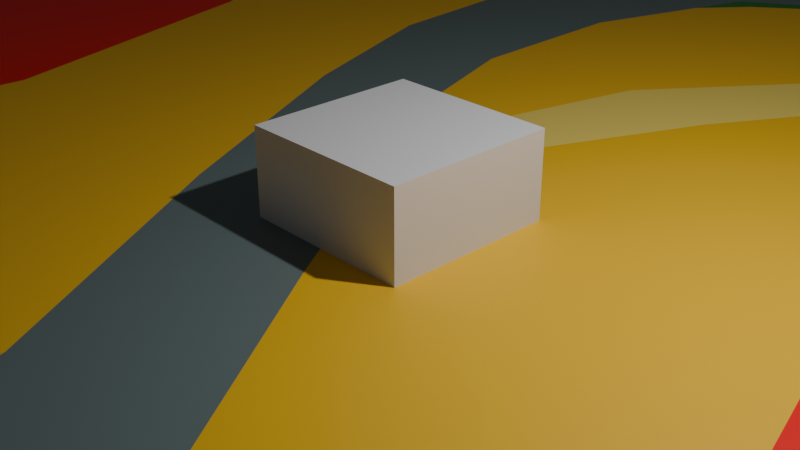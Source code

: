 # Source: track_pre_tri.blend  (saved by Blender 4.0.36; exported with 4.5.12 LTS)
import bpy
from mathutils import Matrix  # noqa: F401  (used for matrix-valued properties, if any)

bpy.ops.wm.read_factory_settings(use_empty=True)
scene = bpy.context.scene
scene.name = 'Scene'

# ---- collections
col_collection = bpy.data.collections.new('Collection'); scene.collection.children.link(col_collection)

# ---- images (referenced by path relative to the original .blend; pixels are not part of the script)
import os
ASSET_DIR = os.environ.get("B2B_ASSET_DIR", "")  # directory of the original .blend (textures are referenced by path, not embedded)
HERE = os.path.dirname(os.path.abspath(__file__))  # packed textures are extracted next to this script under _unpacked/

def load_image(name, relpath, width, height, colorspace="sRGB"):
    """Load a texture the original file referenced (path relative to the .blend, or extracted next to this script)."""
    p = next((c for c in (os.path.join(HERE, relpath), os.path.join(ASSET_DIR, relpath)) if relpath and os.path.exists(c)), "")
    if p:
        img = bpy.data.images.load(p, check_existing=True)
        img.name = name
    else:  # same state as the original file: an image datablock whose file is absent (Cycles renders it pink)
        img = bpy.data.images.new(name, width, height)
        img.source = "FILE"
        img.filepath = "//" + (relpath or name)
    img.colorspace_settings.name = colorspace
    return img
img_diffuse = load_image('diffuse', 'diffuse.png', 1024, 1024, 'sRGB')

# ---- materials (node trees are filled in below, after node groups)
mat_material = bpy.data.materials.new('Material')
mat_material.alpha_threshold = 0.0
mat_material.roughness = 0.5
mat_material.line_color = (0.0, 0.0, 0.0, 1.0)
mat_surface_grass = bpy.data.materials.new('surface_grass')
mat_surface_road = bpy.data.materials.new('surface_road')
mat_surface_sand = bpy.data.materials.new('surface_sand')
mat_surface_oob = bpy.data.materials.new('surface_oob')
mat_surface_sand_drive = bpy.data.materials.new('surface_sand_drive')

# ---- material node trees
mat_material.use_nodes = True; mat_material.node_tree.nodes.clear()
_N = mat_material.node_tree.nodes; _L = mat_material.node_tree.links
n0 = _N.new('ShaderNodeOutputMaterial'); n0.name = 'Material Output'; n0.location = (300, 300)
n1 = _N.new('ShaderNodeBsdfPrincipled'); n1.name = 'Principled BSDF'; n1.location = (10, 300)
n1.inputs[3].default_value = 1.45
_L.new(n1.outputs[0], n0.inputs[0])
n0.is_active_output = True
mat_surface_grass.use_nodes = True; mat_surface_grass.node_tree.nodes.clear()
_N = mat_surface_grass.node_tree.nodes; _L = mat_surface_grass.node_tree.links
n0 = _N.new('ShaderNodeBsdfPrincipled'); n0.name = 'Principled BSDF'; n0.location = (10, 300)
n0.inputs[0].default_value = (0.02218, 0.2501, 0.0356, 1.0)
n0.inputs[3].default_value = 1.45
n1 = _N.new('ShaderNodeOutputMaterial'); n1.name = 'Material Output'; n1.location = (300, 300)
n2 = _N.new('ShaderNodeTexImage'); n2.name = 'Image Texture'; n2.location = (405, 132)
n2.image = img_diffuse
_L.new(n0.outputs[0], n1.inputs[0])
n1.is_active_output = True
mat_surface_road.use_nodes = True; mat_surface_road.node_tree.nodes.clear()
_N = mat_surface_road.node_tree.nodes; _L = mat_surface_road.node_tree.links
n0 = _N.new('ShaderNodeBsdfPrincipled'); n0.name = 'Principled BSDF'; n0.location = (10, 300)
n0.inputs[0].default_value = (0.1621, 0.2159, 0.2158, 1.0)
n0.inputs[3].default_value = 1.45
n1 = _N.new('ShaderNodeOutputMaterial'); n1.name = 'Material Output'; n1.location = (300, 300)
n2 = _N.new('ShaderNodeTexImage'); n2.name = 'Image Texture'; n2.location = (385, 90)
n2.image = img_diffuse
_L.new(n0.outputs[0], n1.inputs[0])
n1.is_active_output = True
mat_surface_sand.use_nodes = True; mat_surface_sand.node_tree.nodes.clear()
_N = mat_surface_sand.node_tree.nodes; _L = mat_surface_sand.node_tree.links
n0 = _N.new('ShaderNodeBsdfPrincipled'); n0.name = 'Principled BSDF'; n0.location = (10, 300)
n0.inputs[0].default_value = (1.001, 0.576, 0.01577, 1.0)
n0.inputs[3].default_value = 1.45
n1 = _N.new('ShaderNodeOutputMaterial'); n1.name = 'Material Output'; n1.location = (300, 300)
n2 = _N.new('ShaderNodeTexImage'); n2.name = 'Image Texture'; n2.location = (439, 129)
n2.image = img_diffuse
_L.new(n0.outputs[0], n1.inputs[0])
n1.is_active_output = True
mat_surface_oob.use_nodes = True; mat_surface_oob.node_tree.nodes.clear()
_N = mat_surface_oob.node_tree.nodes; _L = mat_surface_oob.node_tree.links
n0 = _N.new('ShaderNodeBsdfPrincipled'); n0.name = 'Principled BSDF'; n0.location = (10, 300)
n0.inputs[0].default_value = (1.0, 0.0, 0.0, 1.0)
n0.inputs[3].default_value = 1.45
n1 = _N.new('ShaderNodeOutputMaterial'); n1.name = 'Material Output'; n1.location = (300, 300)
n2 = _N.new('ShaderNodeTexImage'); n2.name = 'Image Texture'; n2.location = (531, 138)
n2.image = img_diffuse
_L.new(n0.outputs[0], n1.inputs[0])
n1.is_active_output = True
mat_surface_sand_drive.use_nodes = True; mat_surface_sand_drive.node_tree.nodes.clear()
_N = mat_surface_sand_drive.node_tree.nodes; _L = mat_surface_sand_drive.node_tree.links
n0 = _N.new('ShaderNodeBsdfPrincipled'); n0.name = 'Principled BSDF'; n0.location = (10, 300)
n0.inputs[0].default_value = (1.0, 0.7758, 0.1589, 1.0)
n0.inputs[3].default_value = 1.45
n1 = _N.new('ShaderNodeOutputMaterial'); n1.name = 'Material Output'; n1.location = (300, 300)
n2 = _N.new('ShaderNodeTexImage'); n2.name = 'Image Texture'; n2.location = (408, 105)
n2.image = img_diffuse
_L.new(n0.outputs[0], n1.inputs[0])
n1.is_active_output = True

# ---- world
world_world = bpy.data.worlds.new('World'); scene.world = world_world
world_world.use_nodes = True; world_world.node_tree.nodes.clear()
_N = world_world.node_tree.nodes; _L = world_world.node_tree.links
n0 = _N.new('ShaderNodeOutputWorld'); n0.name = 'World Output'; n0.location = (300, 300)
n1 = _N.new('ShaderNodeBackground'); n1.name = 'Background'; n1.location = (10, 300)
n1.inputs[0].default_value = (0.05088, 0.05088, 0.05088, 1.0)
_L.new(n1.outputs[0], n0.inputs[0])
n0.is_active_output = True
world_world.color = (0.05088, 0.05088, 0.05088)
world_world.use_sun_shadow = False
world_world.sun_shadow_jitter_overblur = 0.0

# ---- cameras
cam_camera = bpy.data.cameras.new('Camera')
cam_camera.clip_end = 100.0
cam_camera.ortho_scale = 7.314

# ---- lights
light_light = bpy.data.lights.new('Light', 'POINT')
light_light.transmission_factor = 0.0
light_light.use_soft_falloff = False
light_light.energy = 1000.0
light_light.shadow_soft_size = 0.1
light_light.shadow_maximum_resolution = 0.006
light_light.use_absolute_resolution = True

# ---- meshes
me_cube = bpy.data.meshes.new('Cube')
me_cube.from_pydata([(1.0, 1.0, 1.0), (1.0, 1.0, -1.0), (1.0, -1.0, 1.0), (1.0, -1.0, -1.0), (-1.0, 1.0, 1.0), (-1.0, 1.0, -1.0), (-1.0, -1.0, 1.0), (-1.0, -1.0, -1.0)], [], [(0, 4, 6, 2), (3, 2, 6, 7), (7, 6, 4, 5), (5, 1, 3, 7), (1, 0, 2, 3), (5, 4, 0, 1)])
_uv = me_cube.uv_layers.new(name='UVMap')
_uv.uv.foreach_set('vector', [0.625, 0.5, 0.875, 0.5, 0.875, 0.75, 0.625, 0.75, 0.375, 0.75, 0.625, 0.75, 0.625, 1.0, 0.375, 1.0, 0.375, 0.0, 0.625, 0.0, 0.625, 0.25, 0.375, 0.25, 0.125, 0.5, 0.375, 0.5, 0.375, 0.75, 0.125, 0.75, 0.375, 0.5, 0.625, 0.5, 0.625, 0.75, 0.375, 0.75, 0.375, 0.25, 0.625, 0.25, 0.625, 0.5, 0.375, 0.5])
me_cube.materials.append(mat_material)
me_cube.use_mirror_vertex_groups = False
me_cube.update()
me_plane = bpy.data.meshes.new('Plane')
me_plane.from_pydata([(-50.0, -50.0, 0.0), (50.0, -50.0, 0.0), (-50.0, 50.0, 0.0), (50.0, 50.0, 0.0), (-12.98, -17.26, 0.0), (-11.43, -12.07, 0.0), (-8.517, -10.07, 0.0), (-6.878, -5.511, 0.0), (-6.604, -0.7743, 0.0), (-7.971, 3.598, 0.0), (-10.7, 8.882, 0.0), (-11.71, 14.8, 0.0), (-9.246, 21.45, 0.0), (-4.782, 26.01, 0.0), (1.321, 27.83, 0.0), (7.971, 26.64, 0.0), (10.07, 19.54, 0.0), (11.61, 13.8, 0.0), (9.155, 10.7, 0.0), (4.782, 7.333, 0.0), (3.598, 3.143, 0.0), (4.782, -1.594, 0.0), (7.06, -5.329, 0.0), (8.244, -9.701, 0.0), (8.517, -14.26, 0.0), (8.244, -20.09, 0.0), (7.151, -25.01, 0.0), (1.867, -27.37, 0.0), (-5.42, -27.01, 0.0), (-11.43, -25.1, 0.0), (-12.07, -23.18, 0.0), (-5.221, 10.09, 0.0), (-6.423, 12.56, 0.0), (-6.676, 17.05, 0.0), (-5.854, 19.78, 0.0), (-2.5, 22.94, 0.0), (0.4113, 23.13, 0.0), (4.019, 21.93, 0.0), (6.17, 18.57, 0.0), (6.36, 15.22, 0.0), (4.841, 12.31, 0.0), (2.626, 11.04, 0.0), (2.943, 9.081, 0.0), (2.31, 7.309, 0.0), (0.6645, 4.525, 0.0), (-0.3481, 2.247, 0.0), (-0.7278, 0.09493, 0.0), (0.2215, -1.424, 0.0), (2.5, -4.841, 0.0), (2.879, -7.246, 0.0), (3.196, -9.334, 0.0), (3.196, -10.73, 0.0), (4.082, -13.89, 0.0), (4.082, -17.81, 0.0), (3.069, -20.73, 0.0), (0.9809, -22.69, 0.0), (-1.487, -23.13, 0.0), (-3.892, -22.62, 0.0), (-5.474, -20.6, 0.0), (-6.17, -17.62, 0.0), (-4.715, -14.9, 0.0), (-3.069, -13.64, 0.0), (-1.993, -11.93, 0.0), (-1.297, -10.03, 0.0), (0.03164, -7.752, 0.0), (0.4113, -6.803, 0.0), (-0.4113, -4.019, 0.0), (-2.31, -0.8543, 0.0), (-3.955, 2.31, 0.0), (-4.904, 4.841, 0.0), (-5.158, 7.436, 0.0), (-5.094, 14.59, 0.0), (-4.715, 18.89, 0.0), (-1.93, 21.67, 0.0), (1.361, 21.8, 0.0), (3.322, 20.79, 0.0), (4.651, 18.95, 0.0), (4.968, 15.92, 0.0), (3.955, 13.64, 0.0), (2.373, 12.25, 0.0), (0.4746, 11.55, 0.0), (-2.12, 9.841, 0.0), (-2.943, 7.119, 0.0), (-2.879, 4.525, 0.0), (-1.93, 1.677, 0.0), (0.4113, -8.828, 0.0), (0.03164, -10.92, 0.0), (-0.8543, -12.69, 0.0), (-1.867, -14.46, 0.0), (-3.829, -16.61, 0.0), (-4.525, -18.51, 0.0), (-3.955, -20.09, 0.0), (-2.247, -21.42, 0.0), (-0.09492, -21.55, 0.0), (1.234, -20.66, 0.0), (2.31, -18.95, 0.0), (2.753, -16.68, 0.0), (2.816, -14.46, 0.0), (2.816, -13.19, 0.0), (-3.576, 11.61, 0.0), (-3.702, 14.9, 0.0), (-3.449, 17.37, 0.0), (-2.31, 19.4, 0.0), (-0.791, 20.16, 0.0), (0.7278, 20.16, 0.0), (2.626, 18.89, 0.0), (3.322, 17.43, 0.0), (2.69, 14.71, 0.0), (1.044, 13.57, 0.0), (-0.5379, 13.32, 0.0), (-2.373, 12.88, 0.0), (1.449, -11.15, 0.0), (0.3426, -14.52, 0.0), (-0.8697, -15.89, 0.0), (-2.504, -17.37, 0.0), (-2.451, -18.79, 0.0), (-1.239, -19.69, 0.0), (0.6061, -19.21, 0.0), (1.239, -17.31, 0.0), (1.291, -14.99, 0.0), (1.449, 9.988, 0.0), (1.449, 8.407, 0.0), (0.7115, 6.773, 0.0), (-0.7115, 4.875, 0.0), (-1.239, 2.714, 0.0), (-2.384, 8.966, 0.0), (0.8503, 10.95, 0.0), (-0.3862, 10.77, 0.0), (-1.808, 9.677, 0.0)], [], [(0, 1, 3, 17, 18, 19, 20, 21, 22, 23, 24, 25, 26, 27, 28, 29, 30, 4), (4, 30, 29, 28, 27, 26, 25, 24, 23, 22, 21, 20, 19, 18, 17, 39, 40, 41, 42, 43, 44, 45, 46, 47, 48, 49, 50, 51, 52, 53, 54, 55, 56, 57, 58, 59, 60, 61, 62, 63, 64, 65, 66, 67, 68, 69, 70, 31, 32, 33, 12, 11, 10, 9, 8, 7, 6, 5), (5, 6, 7, 8, 9, 10, 11, 12, 13, 14, 15, 16, 17, 3, 2, 0, 4), (12, 33, 34, 35, 36, 37, 38, 39, 17, 16, 15, 14, 13), (38, 37, 36, 35, 34, 33, 32, 31, 71, 72, 73, 74, 75, 76, 77, 78, 79, 41, 40, 39), (46, 84, 83, 82, 125, 81, 80, 79, 78, 77, 76, 106, 107, 108, 109, 110, 99, 100, 71, 31, 70, 69, 68, 67, 66, 65, 85, 86, 87, 88, 89, 114, 113, 112, 111, 51, 50, 49, 48, 47), (51, 98, 97, 96, 95, 94, 93, 92, 91, 90, 89, 88, 87, 86, 85, 65, 64, 63, 62, 61, 60, 59, 58, 57, 56, 55, 54, 53, 52), (71, 100, 101, 102, 103, 104, 105, 106, 76, 75, 74, 73, 72), (105, 104, 103, 102, 101, 100, 99, 110, 109, 108, 107, 106), (51, 111, 119, 118, 117, 116, 115, 114, 89, 90, 91, 92, 93, 94, 95, 96, 97, 98), (115, 116, 117, 118, 119, 111, 112, 113, 114), (84, 124, 123, 122, 121, 120, 126, 127, 128, 125, 82, 83), (41, 79, 80, 126, 120, 121, 122, 123, 124, 84, 46, 45, 44, 43, 42), (125, 128, 127, 126, 80, 81)])
me_plane.polygons.foreach_set('material_index', [3, 2, 3, 2, 0, 1, 0, 1, 0, 1, 0, 2, 4, 0])
_uv = me_plane.uv_layers.new(name='UVMap')
_uv.uv.foreach_set('vector', [9.978e-05, 0.009301, 0.9957, 9.976e-05, 0.9825, 0.9999, 0.6112, 0.6464, 0.5872, 0.6158, 0.5488, 0.5766, 0.5526, 0.5486, 0.5436, 0.4851, 0.5663, 0.449, 0.5782, 0.406, 0.5818, 0.3608, 0.5798, 0.3026, 0.5694, 0.2534, 0.5174, 0.2296, 0.4442, 0.2331, 0.3842, 0.2521, 0.3776, 0.2709, 0.3683, 0.3295, 0.3683, 0.3295, 0.3776, 0.2709, 0.3842, 0.2521, 0.4442, 0.2331, 0.5174, 0.2296, 0.5694, 0.2534, 0.5798, 0.3026, 0.5818, 0.3608, 0.5782, 0.406, 0.5663, 0.449, 0.5436, 0.4851, 0.5526, 0.5486, 0.5488, 0.5766, 0.5872, 0.6158, 0.6112, 0.6464, 0.5589, 0.6576, 0.5454, 0.6282, 0.5238, 0.6143, 0.528, 0.5943, 0.5218, 0.5756, 0.5042, 0.5471, 0.4939, 0.5243, 0.4899, 0.5027, 0.4992, 0.4876, 0.5214, 0.4536, 0.5253, 0.4299, 0.5285, 0.4092, 0.5286, 0.3954, 0.5377, 0.364, 0.5381, 0.3249, 0.5283, 0.2959, 0.5079, 0.2762, 0.4833, 0.2717, 0.4592, 0.2767, 0.4433, 0.2968, 0.436, 0.3263, 0.4503, 0.3534, 0.4666, 0.366, 0.4772, 0.3831, 0.484, 0.402, 0.4971, 0.4247, 0.5009, 0.4342, 0.4927, 0.4618, 0.4741, 0.4933, 0.4579, 0.5248, 0.4484, 0.55, 0.4458, 0.5759, 0.4448, 0.6025, 0.4324, 0.6269, 0.4289, 0.6718, 0.4026, 0.7151, 0.3793, 0.6484, 0.3905, 0.5893, 0.4179, 0.5373, 0.4314, 0.494, 0.4286, 0.4468, 0.4122, 0.4012, 0.383, 0.381, 0.383, 0.381, 0.4122, 0.4012, 0.4286, 0.4468, 0.4314, 0.494, 0.4179, 0.5373, 0.3905, 0.5893, 0.3793, 0.6484, 0.4026, 0.7151, 0.4457, 0.761, 0.5048, 0.7801, 0.5711, 0.7697, 0.5936, 0.7012, 0.6112, 0.6464, 0.9825, 0.9999, 9.982e-05, 0.9977, 9.978e-05, 0.009301, 0.3683, 0.3295, 0.4026, 0.7151, 0.4289, 0.6718, 0.4365, 0.699, 0.4688, 0.7311, 0.4974, 0.7336, 0.5334, 0.7226, 0.5557, 0.6904, 0.5589, 0.6576, 0.6112, 0.6464, 0.5936, 0.7012, 0.5711, 0.7697, 0.5048, 0.7801, 0.4457, 0.761, 0.5557, 0.6904, 0.5334, 0.7226, 0.4974, 0.7336, 0.4688, 0.7311, 0.4365, 0.699, 0.4289, 0.6718, 0.4324, 0.6269, 0.4448, 0.6025, 0.4452, 0.6475, 0.448, 0.6905, 0.4748, 0.7187, 0.5072, 0.7207, 0.5269, 0.7113, 0.5406, 0.6936, 0.5449, 0.6639, 0.5359, 0.6409, 0.5207, 0.6262, 0.5238, 0.6143, 0.5454, 0.6282, 0.5589, 0.6576, 0.4899, 0.5027, 0.4781, 0.5185, 0.4687, 0.547, 0.468, 0.573, 0.4734, 0.5917, 0.476, 0.6006, 0.5018, 0.6185, 0.5207, 0.6262, 0.5359, 0.6409, 0.5449, 0.6639, 0.5406, 0.6936, 0.5281, 0.6782, 0.5228, 0.651, 0.5068, 0.639, 0.491, 0.636, 0.4727, 0.631, 0.461, 0.618, 0.459, 0.651, 0.4452, 0.6475, 0.4448, 0.6025, 0.4458, 0.5759, 0.4484, 0.55, 0.4579, 0.5248, 0.4741, 0.4933, 0.4927, 0.4618, 0.5009, 0.4342, 0.5009, 0.414, 0.4973, 0.3933, 0.4886, 0.3756, 0.4786, 0.3579, 0.4593, 0.3364, 0.4726, 0.329, 0.4887, 0.3438, 0.5006, 0.3575, 0.5113, 0.3911, 0.5286, 0.3954, 0.5285, 0.4092, 0.5253, 0.4299, 0.5214, 0.4536, 0.4992, 0.4876, 0.5286, 0.3954, 0.5251, 0.3708, 0.5252, 0.3583, 0.5248, 0.3362, 0.5206, 0.3135, 0.5101, 0.2964, 0.497, 0.2875, 0.4755, 0.2887, 0.4584, 0.3018, 0.4525, 0.3175, 0.4593, 0.3364, 0.4786, 0.3579, 0.4886, 0.3756, 0.4973, 0.3933, 0.5009, 0.414, 0.5009, 0.4342, 0.4971, 0.4247, 0.484, 0.402, 0.4772, 0.3831, 0.4666, 0.366, 0.4503, 0.3534, 0.436, 0.3263, 0.4433, 0.2968, 0.4592, 0.2767, 0.4833, 0.2717, 0.5079, 0.2762, 0.5283, 0.2959, 0.5381, 0.3249, 0.5377, 0.364, 0.4452, 0.6475, 0.459, 0.651, 0.4609, 0.6756, 0.4717, 0.696, 0.4865, 0.7039, 0.5015, 0.7043, 0.5206, 0.6924, 0.5281, 0.6782, 0.5406, 0.6936, 0.5269, 0.7113, 0.5072, 0.7207, 0.4748, 0.7187, 0.448, 0.6905, 0.5206, 0.6924, 0.5015, 0.7043, 0.4865, 0.7039, 0.4717, 0.696, 0.4609, 0.6756, 0.459, 0.651, 0.461, 0.618, 0.4727, 0.631, 0.491, 0.636, 0.5068, 0.639, 0.5228, 0.651, 0.5281, 0.6782, 0.5286, 0.3954, 0.5113, 0.3911, 0.5101, 0.3528, 0.5098, 0.3297, 0.5037, 0.3108, 0.4854, 0.306, 0.4732, 0.3149, 0.4726, 0.329, 0.4593, 0.3364, 0.4525, 0.3175, 0.4584, 0.3018, 0.4755, 0.2887, 0.497, 0.2875, 0.5101, 0.2964, 0.5206, 0.3135, 0.5248, 0.3362, 0.5252, 0.3583, 0.5251, 0.3708, 0.4732, 0.3149, 0.4854, 0.306, 0.5037, 0.3108, 0.5098, 0.3297, 0.5101, 0.3528, 0.5113, 0.3911, 0.5006, 0.3575, 0.4887, 0.3438, 0.4726, 0.329, 0.4781, 0.5185, 0.4851, 0.529, 0.4905, 0.5506, 0.5051, 0.5699, 0.5126, 0.5868, 0.5122, 0.6031, 0.5058, 0.6126, 0.4933, 0.6104, 0.4792, 0.599, 0.4734, 0.5917, 0.468, 0.573, 0.4687, 0.547, 0.5238, 0.6143, 0.5207, 0.6262, 0.5018, 0.6185, 0.5058, 0.6126, 0.5122, 0.6031, 0.5126, 0.5868, 0.5051, 0.5699, 0.4905, 0.5506, 0.4851, 0.529, 0.4781, 0.5185, 0.4899, 0.5027, 0.4939, 0.5243, 0.5042, 0.5471, 0.5218, 0.5756, 0.528, 0.5943, 0.4734, 0.5917, 0.4792, 0.599, 0.4933, 0.6104, 0.5058, 0.6126, 0.5018, 0.6185, 0.476, 0.6006])
me_plane.materials.append(mat_surface_grass)
me_plane.materials.append(mat_surface_road)
me_plane.materials.append(mat_surface_sand)
me_plane.materials.append(mat_surface_oob)
me_plane.materials.append(mat_surface_sand_drive)
me_plane.update()

# ---- objects
ob_cube = bpy.data.objects.new('Cube', me_cube)
ob_light = bpy.data.objects.new('Light', light_light)
ob_camera = bpy.data.objects.new('Camera', cam_camera)
ob_reference = bpy.data.objects.new('Reference', None)
ob_track = bpy.data.objects.new('Track', me_plane)

# ---- transforms, parenting, visibility, modifiers, constraints
ob_cube.location = (0.0, 0.0, 0.0)
ob_cube.lock_rotations_4d = False
ob_cube.empty_display_type = 'ARROWS'
ob_cube.lineart.crease_threshold = 0.0
ob_light.location = (4.076, 1.005, 5.904)
ob_light.rotation_euler = (0.6503, 0.05522, 1.866)
ob_light.lock_rotations_4d = False
ob_light.empty_display_type = 'ARROWS'
ob_light.color = (0.0, 0.0, 0.0, 0.0)
ob_light.lineart.crease_threshold = 0.0
ob_camera.location = (7.359, -6.926, 4.958)
ob_camera.rotation_euler = (1.109, 0.0, 0.8149)
ob_camera.lock_rotations_4d = False
ob_camera.empty_display_type = 'ARROWS'
ob_camera.color = (0.0, 0.0, 0.0, 0.0)
ob_camera.display_type = 'WIRE'
ob_camera.lineart.crease_threshold = 0.0
ob_reference.location = (0.0, 0.0, -0.01)
ob_reference.lock_scale = (True, True, True)
ob_reference.empty_display_type = 'IMAGE'
ob_reference.empty_display_size = 50.0
ob_reference.empty_image_depth = 'FRONT'
ob_reference.use_empty_image_alpha = True
ob_reference.color = (1.0, 1.0, 1.0, 0.5)
ob_track.location = (0.0, 0.0, 0.0)

# ---- collection membership
col_collection.objects.link(ob_cube)
col_collection.objects.link(ob_light)
col_collection.objects.link(ob_camera)
col_collection.objects.link(ob_reference)
col_collection.objects.link(ob_track)

# ---- scene / render settings (as saved in the file)
scene.camera = ob_camera
scene.frame_start = 1; scene.frame_end = 250; scene.frame_set(0)
scene.render.engine = 'CYCLES'
scene.cycles.sampling_pattern = 'TABULATED_SOBOL'
scene.cycles.bake_type = 'DIFFUSE'
bpy.context.view_layer.update()
